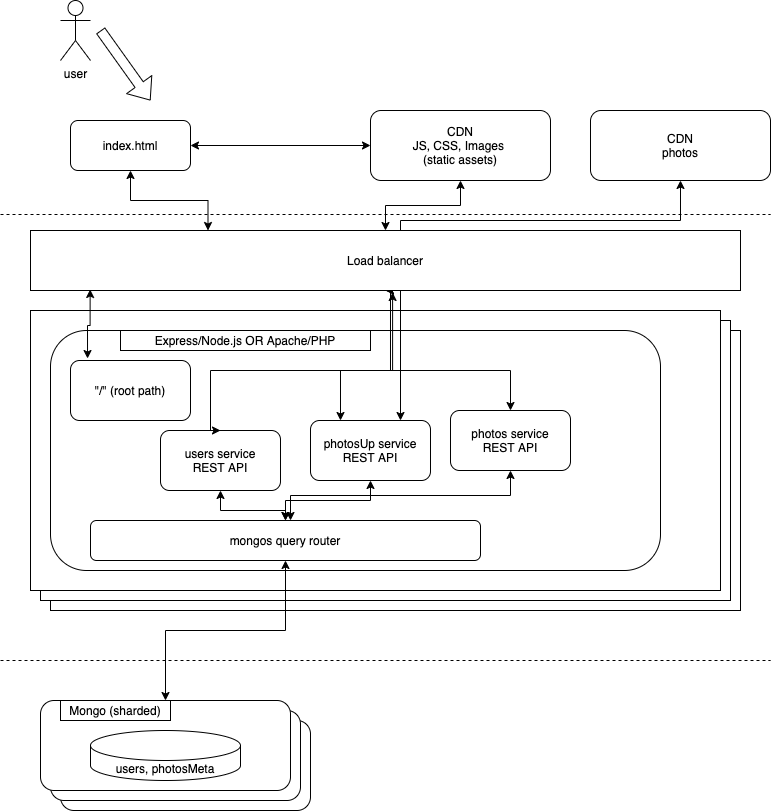

The diagram above was exported from draw.io. Its source (the exported page's mxGraphModel, read from the mxfile embedded in the PNG):
<mxGraphModel dx="786" dy="1129" grid="1" gridSize="10" guides="1" tooltips="1" connect="1" arrows="1" fold="1" page="1" pageScale="1" pageWidth="850" pageHeight="1100" math="0" shadow="0">
  <root>
    <mxCell id="0" />
    <mxCell id="1" parent="0" />
    <mxCell id="iF7cu4nHeBM_mwjQh_Qt-1" value="" style="rounded=1;whiteSpace=wrap;html=1;" parent="1" vertex="1">
      <mxGeometry x="110" y="830" width="250" height="90" as="geometry" />
    </mxCell>
    <mxCell id="iF7cu4nHeBM_mwjQh_Qt-2" value="" style="rounded=1;whiteSpace=wrap;html=1;" parent="1" vertex="1">
      <mxGeometry x="100" y="820" width="250" height="90" as="geometry" />
    </mxCell>
    <mxCell id="iF7cu4nHeBM_mwjQh_Qt-3" value="" style="rounded=1;whiteSpace=wrap;html=1;" parent="1" vertex="1">
      <mxGeometry x="90" y="810" width="250" height="90" as="geometry" />
    </mxCell>
    <mxCell id="iF7cu4nHeBM_mwjQh_Qt-4" value="" style="rounded=0;whiteSpace=wrap;html=1;" parent="1" vertex="1">
      <mxGeometry x="100" y="440" width="690" height="280" as="geometry" />
    </mxCell>
    <mxCell id="iF7cu4nHeBM_mwjQh_Qt-5" value="" style="rounded=0;whiteSpace=wrap;html=1;" parent="1" vertex="1">
      <mxGeometry x="90" y="430" width="690" height="280" as="geometry" />
    </mxCell>
    <mxCell id="iF7cu4nHeBM_mwjQh_Qt-6" value="" style="rounded=0;whiteSpace=wrap;html=1;" parent="1" vertex="1">
      <mxGeometry x="80" y="420" width="690" height="280" as="geometry" />
    </mxCell>
    <mxCell id="iF7cu4nHeBM_mwjQh_Qt-7" value="user" style="shape=umlActor;verticalLabelPosition=bottom;verticalAlign=top;html=1;outlineConnect=0;" parent="1" vertex="1">
      <mxGeometry x="110" y="110" width="30" height="60" as="geometry" />
    </mxCell>
    <mxCell id="iF7cu4nHeBM_mwjQh_Qt-8" value="CDN&lt;br&gt;JS, CSS, Images&amp;nbsp;&lt;br&gt;(static assets)" style="rounded=1;whiteSpace=wrap;html=1;" parent="1" vertex="1">
      <mxGeometry x="420" y="220" width="180" height="70" as="geometry" />
    </mxCell>
    <mxCell id="iF7cu4nHeBM_mwjQh_Qt-9" value="" style="rounded=1;whiteSpace=wrap;html=1;" parent="1" vertex="1">
      <mxGeometry x="100" y="440" width="610" height="240" as="geometry" />
    </mxCell>
    <mxCell id="iF7cu4nHeBM_mwjQh_Qt-10" value="Express/Node.js OR Apache/PHP" style="rounded=0;whiteSpace=wrap;html=1;" parent="1" vertex="1">
      <mxGeometry x="170" y="440" width="250" height="20" as="geometry" />
    </mxCell>
    <mxCell id="iF7cu4nHeBM_mwjQh_Qt-11" style="edgeStyle=orthogonalEdgeStyle;rounded=0;orthogonalLoop=1;jettySize=auto;html=1;exitX=0.5;exitY=1;exitDx=0;exitDy=0;startArrow=classic;startFill=1;endArrow=classic;endFill=1;targetPerimeterSpacing=0;" parent="1" source="iF7cu4nHeBM_mwjQh_Qt-12" edge="1">
      <mxGeometry relative="1" as="geometry">
        <mxPoint x="340" y="630" as="targetPoint" />
      </mxGeometry>
    </mxCell>
    <mxCell id="iF7cu4nHeBM_mwjQh_Qt-12" value="photos service&lt;br&gt;REST API" style="rounded=1;whiteSpace=wrap;html=1;" parent="1" vertex="1">
      <mxGeometry x="500" y="520" width="120" height="60" as="geometry" />
    </mxCell>
    <mxCell id="iF7cu4nHeBM_mwjQh_Qt-13" style="edgeStyle=orthogonalEdgeStyle;rounded=0;orthogonalLoop=1;jettySize=auto;html=1;exitX=0.75;exitY=0;exitDx=0;exitDy=0;entryX=0.5;entryY=1;entryDx=0;entryDy=0;startArrow=classic;startFill=1;endArrow=classic;endFill=1;targetPerimeterSpacing=0;" parent="1" source="iF7cu4nHeBM_mwjQh_Qt-15" target="iF7cu4nHeBM_mwjQh_Qt-31" edge="1">
      <mxGeometry relative="1" as="geometry">
        <Array as="points">
          <mxPoint x="450" y="330" />
          <mxPoint x="730" y="330" />
        </Array>
      </mxGeometry>
    </mxCell>
    <mxCell id="iF7cu4nHeBM_mwjQh_Qt-14" style="edgeStyle=orthogonalEdgeStyle;rounded=0;orthogonalLoop=1;jettySize=auto;html=1;exitX=0.5;exitY=1;exitDx=0;exitDy=0;entryX=0.5;entryY=0;entryDx=0;entryDy=0;startArrow=classic;startFill=1;endArrow=classic;endFill=1;targetPerimeterSpacing=0;" parent="1" source="iF7cu4nHeBM_mwjQh_Qt-15" target="iF7cu4nHeBM_mwjQh_Qt-35" edge="1">
      <mxGeometry relative="1" as="geometry" />
    </mxCell>
    <mxCell id="iF7cu4nHeBM_mwjQh_Qt-15" value="photosUp service&lt;br&gt;REST API" style="rounded=1;whiteSpace=wrap;html=1;" parent="1" vertex="1">
      <mxGeometry x="360" y="530" width="120" height="60" as="geometry" />
    </mxCell>
    <mxCell id="iF7cu4nHeBM_mwjQh_Qt-16" style="edgeStyle=orthogonalEdgeStyle;rounded=0;orthogonalLoop=1;jettySize=auto;html=1;exitX=0.5;exitY=1;exitDx=0;exitDy=0;startArrow=classic;startFill=1;endArrow=classic;endFill=1;targetPerimeterSpacing=0;" parent="1" source="iF7cu4nHeBM_mwjQh_Qt-17" target="iF7cu4nHeBM_mwjQh_Qt-35" edge="1">
      <mxGeometry relative="1" as="geometry" />
    </mxCell>
    <mxCell id="iF7cu4nHeBM_mwjQh_Qt-17" value="users&amp;nbsp;service&lt;br&gt;REST API" style="rounded=1;whiteSpace=wrap;html=1;" parent="1" vertex="1">
      <mxGeometry x="210" y="540" width="120" height="60" as="geometry" />
    </mxCell>
    <mxCell id="iF7cu4nHeBM_mwjQh_Qt-18" value="&quot;/&quot; (root path)" style="rounded=1;whiteSpace=wrap;html=1;" parent="1" vertex="1">
      <mxGeometry x="120" y="470" width="120" height="60" as="geometry" />
    </mxCell>
    <mxCell id="iF7cu4nHeBM_mwjQh_Qt-19" style="edgeStyle=orthogonalEdgeStyle;rounded=0;orthogonalLoop=1;jettySize=auto;html=1;exitX=0.084;exitY=0.983;exitDx=0;exitDy=0;entryX=0.142;entryY=-0.033;entryDx=0;entryDy=0;entryPerimeter=0;targetPerimeterSpacing=0;startArrow=classic;startFill=1;exitPerimeter=0;" parent="1" source="iF7cu4nHeBM_mwjQh_Qt-28" target="iF7cu4nHeBM_mwjQh_Qt-18" edge="1">
      <mxGeometry relative="1" as="geometry" />
    </mxCell>
    <mxCell id="iF7cu4nHeBM_mwjQh_Qt-20" style="edgeStyle=orthogonalEdgeStyle;rounded=0;orthogonalLoop=1;jettySize=auto;html=1;exitX=1;exitY=0.5;exitDx=0;exitDy=0;entryX=0;entryY=0.5;entryDx=0;entryDy=0;startArrow=classic;startFill=1;targetPerimeterSpacing=0;" parent="1" source="iF7cu4nHeBM_mwjQh_Qt-21" target="iF7cu4nHeBM_mwjQh_Qt-8" edge="1">
      <mxGeometry relative="1" as="geometry" />
    </mxCell>
    <mxCell id="iF7cu4nHeBM_mwjQh_Qt-21" value="index.html" style="rounded=1;whiteSpace=wrap;html=1;" parent="1" vertex="1">
      <mxGeometry x="120" y="230" width="120" height="50" as="geometry" />
    </mxCell>
    <mxCell id="iF7cu4nHeBM_mwjQh_Qt-22" style="edgeStyle=orthogonalEdgeStyle;rounded=0;orthogonalLoop=1;jettySize=auto;html=1;exitX=0.51;exitY=1.033;exitDx=0;exitDy=0;entryX=0.25;entryY=0;entryDx=0;entryDy=0;startArrow=classic;startFill=1;targetPerimeterSpacing=0;exitPerimeter=0;" parent="1" source="iF7cu4nHeBM_mwjQh_Qt-28" target="iF7cu4nHeBM_mwjQh_Qt-15" edge="1">
      <mxGeometry relative="1" as="geometry">
        <Array as="points">
          <mxPoint x="442" y="480" />
          <mxPoint x="390" y="480" />
        </Array>
      </mxGeometry>
    </mxCell>
    <mxCell id="iF7cu4nHeBM_mwjQh_Qt-23" style="edgeStyle=orthogonalEdgeStyle;rounded=0;orthogonalLoop=1;jettySize=auto;html=1;exitX=0.5;exitY=1;exitDx=0;exitDy=0;entryX=0.5;entryY=0;entryDx=0;entryDy=0;startArrow=classic;startFill=1;targetPerimeterSpacing=0;" parent="1" source="iF7cu4nHeBM_mwjQh_Qt-28" target="iF7cu4nHeBM_mwjQh_Qt-12" edge="1">
      <mxGeometry relative="1" as="geometry">
        <Array as="points">
          <mxPoint x="440" y="400" />
          <mxPoint x="440" y="480" />
          <mxPoint x="560" y="480" />
        </Array>
      </mxGeometry>
    </mxCell>
    <mxCell id="iF7cu4nHeBM_mwjQh_Qt-24" style="edgeStyle=orthogonalEdgeStyle;rounded=0;orthogonalLoop=1;jettySize=auto;html=1;exitX=0.5;exitY=1;exitDx=0;exitDy=0;entryX=0.5;entryY=0;entryDx=0;entryDy=0;startArrow=classic;startFill=1;targetPerimeterSpacing=0;" parent="1" source="iF7cu4nHeBM_mwjQh_Qt-28" target="iF7cu4nHeBM_mwjQh_Qt-17" edge="1">
      <mxGeometry relative="1" as="geometry">
        <Array as="points">
          <mxPoint x="440" y="400" />
          <mxPoint x="440" y="480" />
          <mxPoint x="260" y="480" />
        </Array>
      </mxGeometry>
    </mxCell>
    <mxCell id="iF7cu4nHeBM_mwjQh_Qt-25" value="" style="shape=flexArrow;endArrow=classic;html=1;" parent="1" edge="1">
      <mxGeometry width="50" height="50" relative="1" as="geometry">
        <mxPoint x="150" y="140" as="sourcePoint" />
        <mxPoint x="200" y="210" as="targetPoint" />
      </mxGeometry>
    </mxCell>
    <mxCell id="iF7cu4nHeBM_mwjQh_Qt-26" style="edgeStyle=orthogonalEdgeStyle;rounded=0;orthogonalLoop=1;jettySize=auto;html=1;exitX=0.25;exitY=0;exitDx=0;exitDy=0;entryX=0.5;entryY=1;entryDx=0;entryDy=0;startArrow=classic;startFill=1;targetPerimeterSpacing=0;" parent="1" source="iF7cu4nHeBM_mwjQh_Qt-28" target="iF7cu4nHeBM_mwjQh_Qt-21" edge="1">
      <mxGeometry relative="1" as="geometry" />
    </mxCell>
    <mxCell id="iF7cu4nHeBM_mwjQh_Qt-27" style="edgeStyle=orthogonalEdgeStyle;rounded=0;orthogonalLoop=1;jettySize=auto;html=1;exitX=0.5;exitY=0;exitDx=0;exitDy=0;entryX=0.5;entryY=1;entryDx=0;entryDy=0;startArrow=classic;startFill=1;targetPerimeterSpacing=0;" parent="1" source="iF7cu4nHeBM_mwjQh_Qt-28" target="iF7cu4nHeBM_mwjQh_Qt-8" edge="1">
      <mxGeometry relative="1" as="geometry" />
    </mxCell>
    <mxCell id="iF7cu4nHeBM_mwjQh_Qt-28" value="Load balancer" style="rounded=0;whiteSpace=wrap;html=1;" parent="1" vertex="1">
      <mxGeometry x="80" y="340" width="710" height="60" as="geometry" />
    </mxCell>
    <mxCell id="iF7cu4nHeBM_mwjQh_Qt-29" value="users, photosMeta" style="shape=cylinder3;whiteSpace=wrap;html=1;boundedLbl=1;backgroundOutline=1;size=15;" parent="1" vertex="1">
      <mxGeometry x="140" y="840" width="150" height="50" as="geometry" />
    </mxCell>
    <mxCell id="iF7cu4nHeBM_mwjQh_Qt-30" value="Mongo (sharded)" style="rounded=0;whiteSpace=wrap;html=1;" parent="1" vertex="1">
      <mxGeometry x="110" y="810" width="110" height="20" as="geometry" />
    </mxCell>
    <mxCell id="iF7cu4nHeBM_mwjQh_Qt-31" value="CDN&lt;br&gt;photos" style="rounded=1;whiteSpace=wrap;html=1;" parent="1" vertex="1">
      <mxGeometry x="640" y="220" width="180" height="70" as="geometry" />
    </mxCell>
    <mxCell id="iF7cu4nHeBM_mwjQh_Qt-32" value="" style="endArrow=none;dashed=1;html=1;" parent="1" edge="1">
      <mxGeometry width="50" height="50" relative="1" as="geometry">
        <mxPoint x="50" y="770" as="sourcePoint" />
        <mxPoint x="820" y="770" as="targetPoint" />
      </mxGeometry>
    </mxCell>
    <mxCell id="iF7cu4nHeBM_mwjQh_Qt-33" value="" style="endArrow=none;dashed=1;html=1;" parent="1" edge="1">
      <mxGeometry width="50" height="50" relative="1" as="geometry">
        <mxPoint x="50" y="324" as="sourcePoint" />
        <mxPoint x="820" y="324" as="targetPoint" />
      </mxGeometry>
    </mxCell>
    <mxCell id="iF7cu4nHeBM_mwjQh_Qt-34" style="edgeStyle=orthogonalEdgeStyle;rounded=0;orthogonalLoop=1;jettySize=auto;html=1;exitX=0.5;exitY=1;exitDx=0;exitDy=0;entryX=0.5;entryY=0;entryDx=0;entryDy=0;startArrow=classic;startFill=1;endArrow=classic;endFill=1;targetPerimeterSpacing=0;" parent="1" source="iF7cu4nHeBM_mwjQh_Qt-35" target="iF7cu4nHeBM_mwjQh_Qt-3" edge="1">
      <mxGeometry relative="1" as="geometry" />
    </mxCell>
    <mxCell id="iF7cu4nHeBM_mwjQh_Qt-35" value="mongos query router" style="rounded=1;whiteSpace=wrap;html=1;" parent="1" vertex="1">
      <mxGeometry x="140" y="630" width="390" height="40" as="geometry" />
    </mxCell>
  </root>
</mxGraphModel>